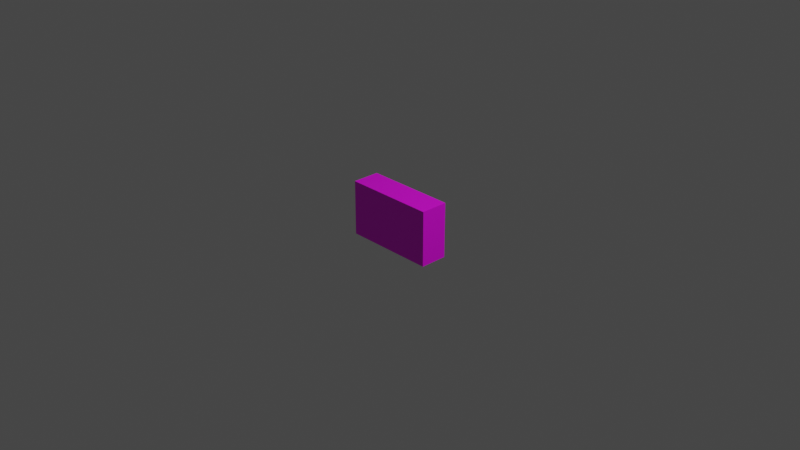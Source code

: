 # Source: soapbox-asset.blend  (saved by Blender 3.5.10; exported with 4.5.12 LTS)
import bpy
from mathutils import Matrix  # noqa: F401  (used for matrix-valued properties, if any)

bpy.ops.wm.read_factory_settings(use_empty=True)
scene = bpy.context.scene
scene.name = 'Scene'

# ---- collections
col_collection = bpy.data.collections.new('Collection'); scene.collection.children.link(col_collection)

# ---- images (referenced by path relative to the original .blend; pixels are not part of the script)
import os
ASSET_DIR = os.environ.get("B2B_ASSET_DIR", "")  # directory of the original .blend (textures are referenced by path, not embedded)
HERE = os.path.dirname(os.path.abspath(__file__))  # packed textures are extracted next to this script under _unpacked/

def load_image(name, relpath, width, height, colorspace="sRGB"):
    """Load a texture the original file referenced (path relative to the .blend, or extracted next to this script)."""
    p = next((c for c in (os.path.join(HERE, relpath), os.path.join(ASSET_DIR, relpath)) if relpath and os.path.exists(c)), "")
    if p:
        img = bpy.data.images.load(p, check_existing=True)
        img.name = name
    else:  # same state as the original file: an image datablock whose file is absent (Cycles renders it pink)
        img = bpy.data.images.new(name, width, height)
        img.source = "FILE"
        img.filepath = "//" + (relpath or name)
    img.colorspace_settings.name = colorspace
    return img
img_soapbox_texture_png = load_image('soapbox_texture.png', 'soapbox_texture.png', 1024, 1024, 'sRGB')

# ---- materials (node trees are filled in below, after node groups)
mat_material_001 = bpy.data.materials.new('Material.001')
mat_material_001.use_transparent_shadow = False

# ---- material node trees
mat_material_001.use_nodes = True; mat_material_001.node_tree.nodes.clear()
_N = mat_material_001.node_tree.nodes; _L = mat_material_001.node_tree.links
n0 = _N.new('ShaderNodeBsdfPrincipled'); n0.name = 'Principled BSDF'; n0.location = (10, 300)
n0.distribution = 'GGX'
n0.subsurface_method = 'RANDOM_WALK_SKIN'
n0.inputs[3].default_value = 1.45
n0.inputs[27].default_value = (0.0, 0.0, 0.0, 1.0)
n0.inputs[28].default_value = 1.0
n1 = _N.new('ShaderNodeOutputMaterial'); n1.name = 'Material Output'; n1.location = (300, 300)
n2 = _N.new('ShaderNodeMapping'); n2.name = 'Mapping'; n2.location = (-459, 253)
n3 = _N.new('ShaderNodeTexCoord'); n3.name = 'Texture Coordinate'; n3.location = (-639, 253)
n4 = _N.new('ShaderNodeTexImage'); n4.name = 'Image Texture'; n4.location = (-273, 251)
n4.image = img_soapbox_texture_png
_L.new(n0.outputs[0], n1.inputs[0])
_L.new(n4.outputs[0], n0.inputs[0])
_L.new(n2.outputs[0], n4.inputs[0])
_L.new(n3.outputs[2], n2.inputs[0])
n1.is_active_output = True

# ---- world
world_world = bpy.data.worlds.new('World'); scene.world = world_world
world_world.use_nodes = True; world_world.node_tree.nodes.clear()
_N = world_world.node_tree.nodes; _L = world_world.node_tree.links
n0 = _N.new('ShaderNodeOutputWorld'); n0.name = 'World Output'; n0.location = (300, 300)
n1 = _N.new('ShaderNodeBackground'); n1.name = 'Background'; n1.location = (10, 300)
n1.inputs[0].default_value = (0.05088, 0.05088, 0.05088, 1.0)
_L.new(n1.outputs[0], n0.inputs[0])
n0.is_active_output = True
world_world.color = (0.05088, 0.05088, 0.05088)
world_world.use_sun_shadow = False
world_world.sun_shadow_jitter_overblur = 0.0

# ---- cameras
cam_camera = bpy.data.cameras.new('Camera')
cam_camera.clip_end = 100.0
cam_camera.ortho_scale = 7.314

# ---- lights
light_light = bpy.data.lights.new('Light', 'POINT')
light_light.transmission_factor = 0.0
light_light.energy = 1000.0
light_light.shadow_soft_size = 0.1
light_light.shadow_maximum_resolution = 0.006
light_light.use_absolute_resolution = True

# ---- meshes
me_soapbox_model = bpy.data.meshes.new('soapbox_model')
me_soapbox_model.from_pydata([(-0.5, -0.3, -0.15), (-0.5, -0.3, 0.15), (-0.5, 0.3, -0.15), (-0.5, 0.3, 0.15), (0.5, -0.3, -0.15), (0.5, -0.3, 0.15), (0.5, 0.3, -0.15), (0.5, 0.3, 0.15)], [], [(1, 3, 0), (4, 1, 0), (0, 3, 2), (2, 4, 0), (1, 7, 3), (5, 1, 4), (5, 7, 1), (3, 7, 2), (6, 4, 2), (2, 7, 6), (6, 5, 4), (7, 5, 6)])
_uv = me_soapbox_model.uv_layers.new(name='UVMap')
_uv.uv.foreach_set('vector', [0.8264, 0.7231, 0.8264, 0.9379, 0.6481, 0.7231, 0.6481, 0.5108, 0.8264, 0.7231, 0.6481, 0.7231, 0.6481, 0.7231, 0.8264, 0.9379, 0.6481, 0.9379, 0.6481, 0.0851, 0.2915, 0.3024, 0.2915, 0.0851, 0.4703, 0.5117, 0.1077, 0.7213, 0.1113, 0.5117, 0.8264, 0.5108, 0.8264, 0.7231, 0.6481, 0.5108, 0.4666, 0.7213, 0.1077, 0.7213, 0.4703, 0.5117, 0.8264, 0.0851, 0.8264, 0.3024, 0.6481, 0.0851, 0.6481, 0.3024, 0.2915, 0.3024, 0.6481, 0.0851, 0.6481, 0.0851, 0.8264, 0.3024, 0.6481, 0.3024, 0.6481, 0.3024, 0.8264, 0.5108, 0.6481, 0.5108, 0.8264, 0.3024, 0.8264, 0.5108, 0.6481, 0.3024])
me_soapbox_model.materials.append(mat_material_001)
me_soapbox_model.update()

# ---- objects
ob_light = bpy.data.objects.new('Light', light_light)
ob_camera = bpy.data.objects.new('Camera', cam_camera)
ob_soapbox_model = bpy.data.objects.new('soapbox_model', me_soapbox_model)

# ---- transforms, parenting, visibility, modifiers, constraints
ob_light.location = (4.076, 1.005, 5.904)
ob_light.rotation_euler = (0.6503, 0.05522, 1.866)
ob_light.lock_rotations_4d = False
ob_light.empty_display_type = 'ARROWS'
ob_light.color = (0.0, 0.0, 0.0, 0.0)
ob_light.lineart.crease_threshold = 0.0
ob_camera.location = (7.359, -6.926, 4.958)
ob_camera.rotation_euler = (1.109, 0.0, 0.8149)
ob_camera.lock_rotations_4d = False
ob_camera.empty_display_type = 'ARROWS'
ob_camera.color = (0.0, 0.0, 0.0, 0.0)
ob_camera.display_type = 'WIRE'
ob_camera.lineart.crease_threshold = 0.0
ob_soapbox_model.location = (0.0, 0.0, 0.0)
ob_soapbox_model.rotation_euler = (1.571, -0.0, 0.0)

# ---- collection membership
col_collection.objects.link(ob_light)
col_collection.objects.link(ob_camera)
col_collection.objects.link(ob_soapbox_model)

# ---- scene / render settings (as saved in the file)
scene.camera = ob_camera
scene.frame_start = 1; scene.frame_end = 250; scene.frame_set(32)
scene.render.engine = 'BLENDER_EEVEE_NEXT'
scene.cycles.sampling_pattern = 'TABULATED_SOBOL'
scene.view_settings.view_transform = 'Filmic'
bpy.context.view_layer.update()
